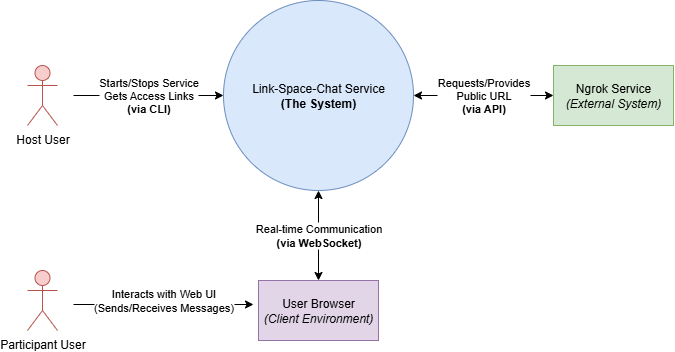

The diagram above was exported from draw.io. Its source (the exported page's mxGraphModel, read from the mxfile embedded in the PNG):
<mxGraphModel dx="843" dy="577" grid="1" gridSize="10" guides="1" tooltips="1" connect="1" arrows="1" fold="1" page="1" pageScale="1" pageWidth="827" pageHeight="1169" math="0" shadow="0">
  <root>
    <mxCell id="0" />
    <mxCell id="1" parent="0" />
    <mxCell id="3gzOcHOUQpR4soWWgppl-1" value="Link-Space-Chat Service&lt;br&gt;&lt;b&gt;(The System)&lt;/b&gt;" style="ellipse;whiteSpace=wrap;html=1;aspect=fixed;fillColor=#dae8fc;strokeColor=#6c8ebf;" vertex="1" parent="1">
      <mxGeometry x="610" y="420" width="190" height="190" as="geometry" />
    </mxCell>
    <mxCell id="3gzOcHOUQpR4soWWgppl-2" value="Host User" style="shape=umlActor;verticalLabelPosition=bottom;verticalAlign=top;html=1;outlineConnect=0;fillColor=#f8cecc;strokeColor=#b85450;" vertex="1" parent="1">
      <mxGeometry x="414" y="485" width="30" height="60" as="geometry" />
    </mxCell>
    <mxCell id="3gzOcHOUQpR4soWWgppl-3" value="Participant User" style="shape=umlActor;verticalLabelPosition=bottom;verticalAlign=top;html=1;outlineConnect=0;fillColor=#f8cecc;strokeColor=#b85450;" vertex="1" parent="1">
      <mxGeometry x="414" y="690" width="30" height="60" as="geometry" />
    </mxCell>
    <mxCell id="3gzOcHOUQpR4soWWgppl-4" value="Ngrok Service&lt;br&gt;&lt;i&gt;(External System)&lt;/i&gt;" style="rounded=0;whiteSpace=wrap;html=1;fillColor=#d5e8d4;strokeColor=#82b366;" vertex="1" parent="1">
      <mxGeometry x="940" y="485" width="120" height="60" as="geometry" />
    </mxCell>
    <mxCell id="3gzOcHOUQpR4soWWgppl-5" value="User Browser&lt;br&gt;&lt;i&gt;(Client Environment)&lt;/i&gt;" style="rounded=0;whiteSpace=wrap;html=1;fillColor=#e1d5e7;strokeColor=#9673a6;" vertex="1" parent="1">
      <mxGeometry x="645" y="700" width="120" height="60" as="geometry" />
    </mxCell>
    <mxCell id="3gzOcHOUQpR4soWWgppl-6" value="Starts/Stops Service&lt;br&gt;Gets Access Links&lt;br&gt;&lt;b&gt;(via CLI)&lt;/b&gt;" style="edgeStyle=orthogonalEdgeStyle;rounded=0;orthogonalLoop=1;jettySize=auto;html=1;" edge="1" parent="1" target="3gzOcHOUQpR4soWWgppl-1">
      <mxGeometry relative="1" as="geometry">
        <mxPoint x="260" y="130" as="targetPoint" />
        <mxPoint x="460" y="515" as="sourcePoint" />
        <Array as="points" />
      </mxGeometry>
    </mxCell>
    <mxCell id="3gzOcHOUQpR4soWWgppl-7" value="Interacts with Web UI&lt;br&gt;(Sends/Receives Messages)" style="edgeStyle=orthogonalEdgeStyle;rounded=0;orthogonalLoop=1;jettySize=auto;html=1;" edge="1" parent="1">
      <mxGeometry y="4" relative="1" as="geometry">
        <mxPoint x="460" y="724" as="sourcePoint" />
        <mxPoint x="640" y="724" as="targetPoint" />
        <mxPoint as="offset" />
      </mxGeometry>
    </mxCell>
    <mxCell id="3gzOcHOUQpR4soWWgppl-8" value="Requests/Provides&lt;br&gt;Public URL&lt;br&gt;&lt;b&gt;(via API)&lt;/b&gt;" style="edgeStyle=orthogonalEdgeStyle;rounded=0;orthogonalLoop=1;jettySize=auto;html=1;endArrow=classic;startArrow=classic;" edge="1" parent="1" source="3gzOcHOUQpR4soWWgppl-1" target="3gzOcHOUQpR4soWWgppl-4">
      <mxGeometry relative="1" as="geometry" />
    </mxCell>
    <mxCell id="3gzOcHOUQpR4soWWgppl-9" value="Real-time Communication&lt;br&gt;&lt;b&gt;(via WebSocket)&lt;/b&gt;" style="edgeStyle=orthogonalEdgeStyle;rounded=0;orthogonalLoop=1;jettySize=auto;html=1;endArrow=classic;startArrow=classic;" edge="1" parent="1" source="3gzOcHOUQpR4soWWgppl-5" target="3gzOcHOUQpR4soWWgppl-1">
      <mxGeometry relative="1" as="geometry" />
    </mxCell>
    <mxCell id="3gzOcHOUQpR4soWWgppl-11" style="edgeStyle=none;curved=1;rounded=0;orthogonalLoop=1;jettySize=auto;html=1;exitX=0;exitY=0.75;exitDx=0;exitDy=0;fontSize=12;startSize=8;endSize=8;" edge="1" parent="1" source="3gzOcHOUQpR4soWWgppl-5" target="3gzOcHOUQpR4soWWgppl-5">
      <mxGeometry relative="1" as="geometry" />
    </mxCell>
  </root>
</mxGraphModel>